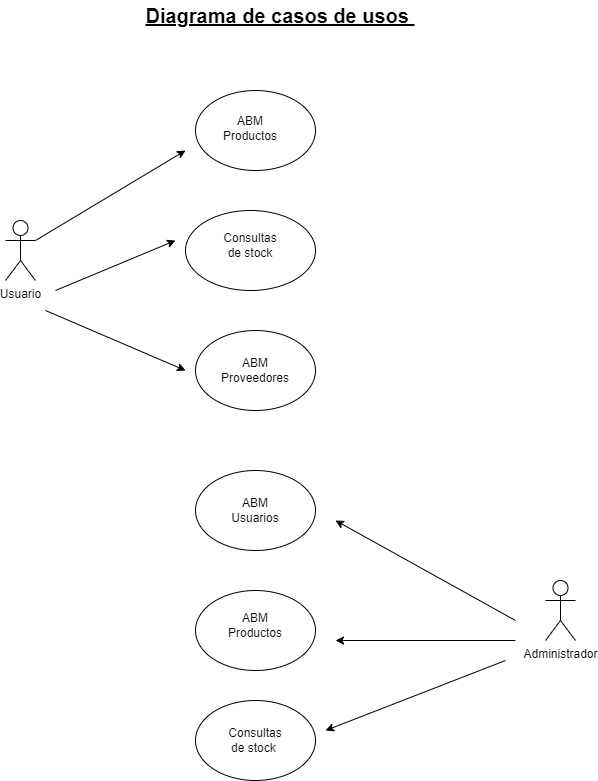

The diagram above was exported from draw.io. Its source (the exported page's mxGraphModel, read from the mxfile embedded in the PNG):
<mxGraphModel dx="759" dy="610" grid="1" gridSize="10" guides="1" tooltips="1" connect="1" arrows="1" fold="1" page="1" pageScale="1" pageWidth="827" pageHeight="1169" math="0" shadow="0">
  <root>
    <mxCell id="0" />
    <mxCell id="1" parent="0" />
    <mxCell id="vX7-2QthX3xDR9uTYpAP-1" value="Usuario&lt;br&gt;" style="shape=umlActor;verticalLabelPosition=bottom;verticalAlign=top;html=1;outlineConnect=0;" vertex="1" parent="1">
      <mxGeometry x="110" y="290" width="30" height="60" as="geometry" />
    </mxCell>
    <mxCell id="vX7-2QthX3xDR9uTYpAP-2" value="Administrador" style="shape=umlActor;verticalLabelPosition=bottom;verticalAlign=top;html=1;outlineConnect=0;" vertex="1" parent="1">
      <mxGeometry x="650" y="650" width="30" height="60" as="geometry" />
    </mxCell>
    <mxCell id="vX7-2QthX3xDR9uTYpAP-5" value="" style="ellipse;whiteSpace=wrap;html=1;" vertex="1" parent="1">
      <mxGeometry x="300" y="160" width="120" height="80" as="geometry" />
    </mxCell>
    <mxCell id="vX7-2QthX3xDR9uTYpAP-6" value="" style="ellipse;whiteSpace=wrap;html=1;" vertex="1" parent="1">
      <mxGeometry x="290" y="280" width="130" height="80" as="geometry" />
    </mxCell>
    <mxCell id="vX7-2QthX3xDR9uTYpAP-7" value="" style="ellipse;whiteSpace=wrap;html=1;" vertex="1" parent="1">
      <mxGeometry x="300" y="400" width="120" height="80" as="geometry" />
    </mxCell>
    <mxCell id="vX7-2QthX3xDR9uTYpAP-9" value="" style="ellipse;whiteSpace=wrap;html=1;" vertex="1" parent="1">
      <mxGeometry x="300" y="540" width="120" height="80" as="geometry" />
    </mxCell>
    <mxCell id="vX7-2QthX3xDR9uTYpAP-10" value="" style="ellipse;whiteSpace=wrap;html=1;" vertex="1" parent="1">
      <mxGeometry x="300" y="660" width="120" height="80" as="geometry" />
    </mxCell>
    <mxCell id="vX7-2QthX3xDR9uTYpAP-11" value="" style="ellipse;whiteSpace=wrap;html=1;" vertex="1" parent="1">
      <mxGeometry x="300" y="770" width="120" height="80" as="geometry" />
    </mxCell>
    <mxCell id="vX7-2QthX3xDR9uTYpAP-12" value="" style="endArrow=classic;html=1;rounded=0;" edge="1" parent="1">
      <mxGeometry width="50" height="50" relative="1" as="geometry">
        <mxPoint x="140" y="310" as="sourcePoint" />
        <mxPoint x="290" y="220" as="targetPoint" />
      </mxGeometry>
    </mxCell>
    <mxCell id="vX7-2QthX3xDR9uTYpAP-13" value="" style="endArrow=classic;html=1;rounded=0;" edge="1" parent="1">
      <mxGeometry width="50" height="50" relative="1" as="geometry">
        <mxPoint x="160" y="360" as="sourcePoint" />
        <mxPoint x="280" y="310" as="targetPoint" />
      </mxGeometry>
    </mxCell>
    <mxCell id="vX7-2QthX3xDR9uTYpAP-14" value="" style="endArrow=classic;html=1;rounded=0;" edge="1" parent="1">
      <mxGeometry width="50" height="50" relative="1" as="geometry">
        <mxPoint x="150" y="380" as="sourcePoint" />
        <mxPoint x="290" y="440" as="targetPoint" />
      </mxGeometry>
    </mxCell>
    <mxCell id="vX7-2QthX3xDR9uTYpAP-16" value="" style="endArrow=classic;html=1;rounded=0;" edge="1" parent="1">
      <mxGeometry width="50" height="50" relative="1" as="geometry">
        <mxPoint x="620" y="690" as="sourcePoint" />
        <mxPoint x="440" y="590" as="targetPoint" />
      </mxGeometry>
    </mxCell>
    <mxCell id="vX7-2QthX3xDR9uTYpAP-17" value="" style="endArrow=classic;html=1;rounded=0;" edge="1" parent="1">
      <mxGeometry width="50" height="50" relative="1" as="geometry">
        <mxPoint x="620" y="710" as="sourcePoint" />
        <mxPoint x="440" y="710" as="targetPoint" />
      </mxGeometry>
    </mxCell>
    <mxCell id="vX7-2QthX3xDR9uTYpAP-19" value="" style="endArrow=classic;html=1;rounded=0;" edge="1" parent="1">
      <mxGeometry width="50" height="50" relative="1" as="geometry">
        <mxPoint x="610" y="730" as="sourcePoint" />
        <mxPoint x="430" y="800" as="targetPoint" />
      </mxGeometry>
    </mxCell>
    <mxCell id="vX7-2QthX3xDR9uTYpAP-21" value="Consultas de stock" style="text;html=1;strokeColor=none;fillColor=none;align=center;verticalAlign=middle;whiteSpace=wrap;rounded=0;" vertex="1" parent="1">
      <mxGeometry x="325" y="300" width="60" height="30" as="geometry" />
    </mxCell>
    <mxCell id="vX7-2QthX3xDR9uTYpAP-22" value="ABM Productos" style="text;html=1;strokeColor=none;fillColor=none;align=center;verticalAlign=middle;whiteSpace=wrap;rounded=0;" vertex="1" parent="1">
      <mxGeometry x="325" y="180" width="60" height="35" as="geometry" />
    </mxCell>
    <mxCell id="vX7-2QthX3xDR9uTYpAP-23" value="ABM Proveedores&lt;br&gt;" style="text;html=1;strokeColor=none;fillColor=none;align=center;verticalAlign=middle;whiteSpace=wrap;rounded=0;" vertex="1" parent="1">
      <mxGeometry x="330" y="425" width="60" height="30" as="geometry" />
    </mxCell>
    <mxCell id="vX7-2QthX3xDR9uTYpAP-24" value="ABM Usuarios" style="text;html=1;strokeColor=none;fillColor=none;align=center;verticalAlign=middle;whiteSpace=wrap;rounded=0;" vertex="1" parent="1">
      <mxGeometry x="330" y="565" width="60" height="30" as="geometry" />
    </mxCell>
    <mxCell id="vX7-2QthX3xDR9uTYpAP-25" value="ABM Productos" style="text;html=1;strokeColor=none;fillColor=none;align=center;verticalAlign=middle;whiteSpace=wrap;rounded=0;" vertex="1" parent="1">
      <mxGeometry x="330" y="680" width="60" height="30" as="geometry" />
    </mxCell>
    <mxCell id="vX7-2QthX3xDR9uTYpAP-26" value="Consultas de stock&amp;nbsp;" style="text;html=1;strokeColor=none;fillColor=none;align=center;verticalAlign=middle;whiteSpace=wrap;rounded=0;" vertex="1" parent="1">
      <mxGeometry x="330" y="795" width="60" height="30" as="geometry" />
    </mxCell>
    <mxCell id="vX7-2QthX3xDR9uTYpAP-27" value="&lt;font style=&quot;font-size: 20px;&quot;&gt;&lt;u&gt;&lt;b&gt;Diagrama de casos de usos&amp;nbsp;&lt;/b&gt;&lt;/u&gt;&lt;/font&gt;" style="text;html=1;strokeColor=none;fillColor=none;align=center;verticalAlign=middle;whiteSpace=wrap;rounded=0;" vertex="1" parent="1">
      <mxGeometry x="230" y="70" width="310" height="30" as="geometry" />
    </mxCell>
  </root>
</mxGraphModel>